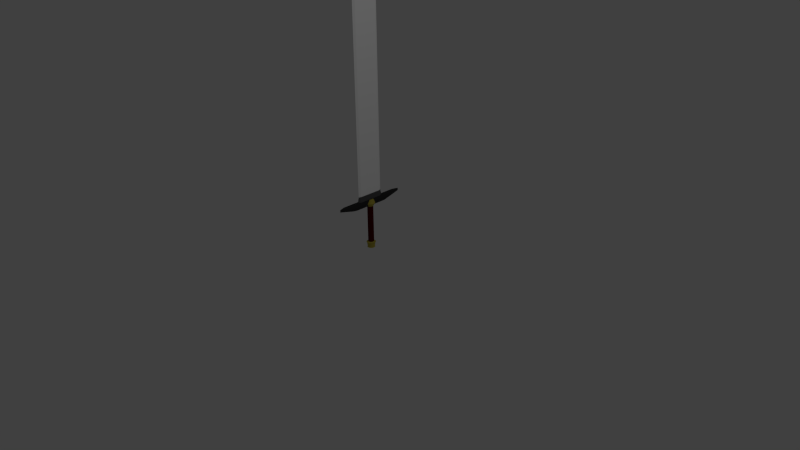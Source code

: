 # Source: basicsword.blend  (saved by Blender 2.69.0; exported with 4.5.12 LTS)
import bpy
from mathutils import Matrix  # noqa: F401  (used for matrix-valued properties, if any)

bpy.ops.wm.read_factory_settings(use_empty=True)
scene = bpy.context.scene
scene.name = 'Scene'

# ---- collections
col_collection_1 = bpy.data.collections.new('Collection 1'); scene.collection.children.link(col_collection_1)

# ---- materials (node trees are filled in below, after node groups)
mat_material = bpy.data.materials.new('Material')
mat_material.alpha_threshold = 0.0
mat_material.use_transparent_shadow = False
mat_material.diffuse_color = (1.0, 1.0, 1.0, 1.0)
mat_material.roughness = 0.5
mat_material.line_color = (0.0, 0.0, 0.0, 1.0)
mat_material_001 = bpy.data.materials.new('Material.001')
mat_material_001.alpha_threshold = 0.0
mat_material_001.use_transparent_shadow = False
mat_material_001.diffuse_color = (0.07324, 0.0, 0.001685, 1.0)
mat_material_001.roughness = 0.5
mat_material_001.specular_intensity = 0.0
mat_material_001.line_color = (0.0, 0.0, 0.0, 1.0)
mat_material_002 = bpy.data.materials.new('Material.002')
mat_material_002.alpha_threshold = 0.0
mat_material_002.use_transparent_shadow = False
mat_material_002.diffuse_color = (0.4672, 0.395, 0.05935, 1.0)
mat_material_002.roughness = 0.5
mat_material_002.line_color = (0.0, 0.0, 0.0, 1.0)
mat_material_003 = bpy.data.materials.new('Material.003')
mat_material_003.alpha_threshold = 0.0
mat_material_003.use_transparent_shadow = False
mat_material_003.diffuse_color = (0.03522, 0.03522, 0.03522, 1.0)
mat_material_003.roughness = 0.5
mat_material_003.line_color = (0.0, 0.0, 0.0, 1.0)
mat_material_004 = bpy.data.materials.new('Material.004')
mat_material_004.alpha_threshold = 0.0
mat_material_004.use_transparent_shadow = False
mat_material_004.diffuse_color = (0.09463, 0.09463, 0.09463, 1.0)
mat_material_004.roughness = 0.5
mat_material_004.line_color = (0.0, 0.0, 0.0, 1.0)

# ---- material node trees

# ---- world
world_world = bpy.data.worlds.new('World'); scene.world = world_world
world_world.color = (0.05088, 0.05088, 0.05088)
world_world.use_sun_shadow = False
world_world.sun_shadow_jitter_overblur = 0.0
world_world.cycles.sampling_method = 'MANUAL'
world_world.cycles.sample_map_resolution = 256

# ---- cameras
cam_camera = bpy.data.cameras.new('Camera')
cam_camera.clip_end = 100.0
cam_camera.lens = 35.0
cam_camera.sensor_width = 32.0
cam_camera.sensor_height = 18.0
cam_camera.ortho_scale = 7.314
cam_camera.dof.focus_distance = 0.0
cam_camera.dof.aperture_fstop = 128.0

# ---- lights
light_lamp = bpy.data.lights.new('Lamp', 'POINT')
light_lamp.transmission_factor = 0.0
light_lamp.cutoff_distance = 30.0
light_lamp.energy = 100.0
light_lamp.shadow_buffer_clip_start = 1.001
light_lamp.shadow_soft_size = 0.1
light_lamp.shadow_maximum_resolution = 0.006
light_lamp.use_absolute_resolution = True
light_lamp.cycles.use_multiple_importance_sampling = False

# ---- meshes
me_cube = bpy.data.meshes.new('Cube')
me_cube.from_pydata([(-0.9555, 0.9667, 0.2883), (-0.9555, 0.6309, 0.2883), (-0.9862, 0.6309, 0.2883), (-0.9862, 0.9667, 0.2883), (-0.9555, 0.9667, 5.201), (-0.9555, 0.6309, 5.201), (-0.9862, 0.6309, 5.201), (-0.9862, 0.9667, 5.201), (-0.9555, 0.7988, 0.2883), (-0.9862, 0.7988, 0.2883), (-0.9657, 0.7988, 5.671), (-0.976, 0.7988, 5.671), (-0.9709, 1.0, 0.2883), (-0.9709, 0.5976, 0.2883), (-0.9709, 1.0, 5.201), (-0.9709, 0.5976, 5.201), (-0.9709, 0.7988, 5.671), (-0.9494, 0.9788, 0.2901), (-0.9494, 0.6189, 0.2901), (-0.9924, 0.6189, 0.2901), (-0.9924, 0.9788, 0.2901), (-0.9494, 0.7988, 0.2901), (-0.9924, 0.7988, 0.2901), (-0.9709, 1.014, 0.2266), (-0.9709, 0.5832, 0.2266), (-0.9494, 0.9788, 0.2069), (-0.9494, 0.6189, 0.2069), (-0.9924, 0.6189, 0.2069), (-0.9924, 0.9788, 0.2069), (-0.9494, 0.7988, 0.2069), (-0.9924, 0.7988, 0.2069), (-0.9709, 1.014, 0.2069), (-0.9709, 0.5832, 0.2069), (-0.9417, 0.8445, -0.4656), (-0.9503, 0.8491, 0.1088), (-0.9503, 0.8491, -0.4656), (-0.9596, 0.8519, 0.1088), (-0.9596, 0.8519, -0.4656), (-0.9693, 0.8529, 0.1088), (-0.9693, 0.8529, -0.4656), (-0.9414, 1.248, 0.2069), (-0.9414, 0.3495, 0.2069), (-1.0, 0.3495, 0.2069), (-1.0, 1.248, 0.2069), (-0.9414, 0.7988, 0.2069), (-1.0, 0.7988, 0.2069), (-0.9709, 1.337, 0.2069), (-0.9709, 0.2605, 0.2069), (-0.9414, 1.248, 0.1707), (-0.9414, 0.3495, 0.1707), (-1.0, 0.3495, 0.1707), (-1.0, 1.248, 0.1707), (-0.9414, 0.7988, 0.1707), (-1.0, 0.7988, 0.1707), (-0.9709, 1.337, 0.1707), (-0.9709, 0.2605, 0.1707), (-0.9586, 0.9013, 0.1094), (-0.9586, 0.6963, 0.1094), (-0.9831, 0.6963, 0.1094), (-0.9831, 0.9013, 0.1094), (-0.9586, 0.7988, 0.1094), (-0.9831, 0.7988, 0.1094), (-0.9709, 0.9216, 0.1094), (-0.9709, 0.676, 0.1094), (-0.9709, 0.7988, 0.1094), (-0.9541, 1.055, 0.1094), (-0.9541, 0.5429, 0.1094), (-0.9877, 0.5429, 0.1094), (-0.9877, 1.055, 0.1094), (-0.9541, 0.7988, 0.1094), (-0.9877, 0.7988, 0.1094), (-0.9709, 1.105, 0.1094), (-0.9709, 0.4922, 0.1094), (-0.9417, 0.8445, 0.1088), (-0.9342, 0.8383, -0.4656), (-0.9342, 0.8383, 0.1088), (-0.928, 0.8308, -0.4656), (-0.928, 0.8308, 0.1088), (-0.9234, 0.8222, -0.4656), (-0.9234, 0.8222, 0.1088), (-0.9206, 0.8129, -0.4656), (-0.9206, 0.8129, 0.1088), (-0.9197, 0.8032, -0.4656), (-0.9197, 0.8032, 0.1088), (-0.9206, 0.7935, -0.4656), (-0.9206, 0.7935, 0.1088), (-0.9234, 0.7842, -0.4656), (-0.9234, 0.7842, 0.1088), (-0.928, 0.7756, -0.4656), (-0.928, 0.7756, 0.1088), (-0.9342, 0.7681, -0.4656), (-0.9342, 0.7681, 0.1088), (-0.9417, 0.762, -0.4656), (-0.9417, 0.762, 0.1088), (-0.9503, 0.7574, -0.4656), (-0.9503, 0.7574, 0.1088), (-0.9596, 0.7545, -0.4656), (-0.9596, 0.7545, 0.1088), (-0.9693, 0.7536, -0.4656), (-0.9693, 0.7536, 0.1088), (-0.979, 0.7545, -0.4656), (-0.979, 0.7545, 0.1088), (-0.9883, 0.7574, -0.4656), (-0.9883, 0.7574, 0.1088), (-0.9969, 0.762, -0.4656), (-0.9969, 0.762, 0.1088), (-1.004, 0.7681, -0.4656), (-1.004, 0.7681, 0.1088), (-1.011, 0.7756, -0.4656), (-1.011, 0.7756, 0.1088), (-1.015, 0.7842, -0.4656), (-1.015, 0.7842, 0.1088), (-1.018, 0.7935, -0.4656), (-1.018, 0.7935, 0.1088), (-1.019, 0.8032, -0.4656), (-1.019, 0.8032, 0.1088), (-1.018, 0.8129, -0.4656), (-1.018, 0.8129, 0.1088), (-1.015, 0.8222, -0.4656), (-1.015, 0.8222, 0.1088), (-1.011, 0.8308, -0.4656), (-1.011, 0.8308, 0.1088), (-1.004, 0.8383, -0.4656), (-1.004, 0.8383, 0.1088), (-0.9969, 0.8445, -0.4656), (-0.9969, 0.8445, 0.1088), (-0.9883, 0.8491, -0.4656), (-0.9883, 0.8491, 0.1088), (-0.979, 0.8519, -0.4656), (-0.979, 0.8519, 0.1088), (-0.9422, 0.8687, 0.1487), (-0.9555, 0.8727, 0.1487), (-0.9693, 0.874, 0.1487), (-0.9299, 0.8621, 0.1487), (-0.9192, 0.8533, 0.1487), (-0.9104, 0.8426, 0.1487), (-0.9039, 0.8303, 0.1487), (-0.8998, 0.817, 0.1487), (-0.8985, 0.8032, 0.1487), (-0.8998, 0.7894, 0.1487), (-0.9039, 0.7761, 0.1487), (-0.9104, 0.7639, 0.1487), (-0.9192, 0.7531, 0.1487), (-0.9299, 0.7443, 0.1487), (-0.9422, 0.7378, 0.1487), (-0.9555, 0.7338, 0.1487), (-0.9693, 0.7324, 0.1487), (-0.9831, 0.7338, 0.1487), (-0.9964, 0.7378, 0.1487), (-1.009, 0.7443, 0.1487), (-1.019, 0.7531, 0.1487), (-1.028, 0.7639, 0.1487), (-1.035, 0.7761, 0.1487), (-1.039, 0.7894, 0.1487), (-1.04, 0.8032, 0.1487), (-1.039, 0.817, 0.1487), (-1.035, 0.8303, 0.1487), (-1.028, 0.8426, 0.1487), (-1.019, 0.8533, 0.1487), (-1.009, 0.8621, 0.1487), (-0.9964, 0.8687, 0.1487), (-0.9831, 0.8727, 0.1487), (-0.9526, 0.8434, 0.2068), (-0.9608, 0.8459, 0.2068), (-0.9693, 0.8467, 0.2068), (-0.9451, 0.8394, 0.2068), (-0.9385, 0.834, 0.2068), (-0.9331, 0.8274, 0.2068), (-0.9291, 0.8199, 0.2068), (-0.9266, 0.8117, 0.2068), (-0.9258, 0.8032, 0.2068), (-0.9266, 0.7947, 0.2068), (-0.9291, 0.7866, 0.2068), (-0.9331, 0.779, 0.2068), (-0.9385, 0.7724, 0.2068), (-0.9451, 0.767, 0.2068), (-0.9526, 0.763, 0.2068), (-0.9608, 0.7605, 0.2068), (-0.9693, 0.7597, 0.2068), (-0.9778, 0.7605, 0.2068), (-0.986, 0.763, 0.2068), (-0.9935, 0.767, 0.2068), (-1.0, 0.7724, 0.2068), (-1.005, 0.779, 0.2068), (-1.01, 0.7866, 0.2068), (-1.012, 0.7947, 0.2068), (-1.013, 0.8032, 0.2068), (-1.012, 0.8117, 0.2068), (-1.01, 0.8199, 0.2068), (-1.005, 0.8274, 0.2068), (-1.0, 0.834, 0.2068), (-0.9935, 0.8394, 0.2068), (-0.986, 0.8434, 0.2068), (-0.9778, 0.8459, 0.2068), (-0.9346, 0.8551, -0.4656), (-0.9454, 0.8609, -0.4656), (-0.9571, 0.8644, -0.4656), (-0.9693, 0.8656, -0.4656), (-0.9252, 0.8473, -0.4656), (-0.9174, 0.8379, -0.4656), (-0.9116, 0.8271, -0.4656), (-0.9081, 0.8154, -0.4656), (-0.9069, 0.8032, -0.4656), (-0.9081, 0.791, -0.4656), (-0.9116, 0.7793, -0.4656), (-0.9174, 0.7686, -0.4656), (-0.9252, 0.7591, -0.4656), (-0.9346, 0.7513, -0.4656), (-0.9454, 0.7456, -0.4656), (-0.9571, 0.742, -0.4656), (-0.9693, 0.7408, -0.4656), (-0.9815, 0.742, -0.4656), (-0.9932, 0.7456, -0.4656), (-1.004, 0.7513, -0.4656), (-1.013, 0.7591, -0.4656), (-1.021, 0.7686, -0.4656), (-1.027, 0.7793, -0.4656), (-1.03, 0.791, -0.4656), (-1.032, 0.8032, -0.4656), (-1.03, 0.8154, -0.4656), (-1.027, 0.8271, -0.4656), (-1.021, 0.8379, -0.4656), (-1.013, 0.8473, -0.4656), (-1.004, 0.8551, -0.4656), (-0.9932, 0.8609, -0.4656), (-0.9815, 0.8644, -0.4656), (-0.9318, 0.8594, -0.4693), (-0.9434, 0.8656, -0.4693), (-0.9561, 0.8695, -0.4693), (-0.9693, 0.8708, -0.4693), (-0.9215, 0.851, -0.4693), (-0.9131, 0.8407, -0.4693), (-0.9069, 0.8291, -0.4693), (-0.903, 0.8164, -0.4693), (-0.9017, 0.8032, -0.4693), (-0.903, 0.79, -0.4693), (-0.9069, 0.7774, -0.4693), (-0.9131, 0.7657, -0.4693), (-0.9215, 0.7555, -0.4693), (-0.9318, 0.7471, -0.4693), (-0.9434, 0.7408, -0.4693), (-0.9561, 0.737, -0.4693), (-0.9693, 0.7357, -0.4693), (-0.9825, 0.737, -0.4693), (-0.9951, 0.7408, -0.4693), (-1.007, 0.7471, -0.4693), (-1.017, 0.7555, -0.4693), (-1.025, 0.7657, -0.4693), (-1.032, 0.7774, -0.4693), (-1.036, 0.79, -0.4693), (-1.037, 0.8032, -0.4693), (-1.036, 0.8164, -0.4693), (-1.032, 0.8291, -0.4693), (-1.025, 0.8407, -0.4693), (-1.017, 0.851, -0.4693), (-1.007, 0.8594, -0.4693), (-0.9951, 0.8656, -0.4693), (-0.9825, 0.8695, -0.4693), (-0.9355, 0.8538, -0.474), (-0.946, 0.8594, -0.474), (-0.9574, 0.8629, -0.474), (-0.9693, 0.8641, -0.474), (-0.9263, 0.8462, -0.474), (-0.9187, 0.837, -0.474), (-0.9131, 0.8265, -0.474), (-0.9096, 0.8151, -0.474), (-0.9085, 0.8032, -0.474), (-0.9096, 0.7914, -0.474), (-0.9131, 0.7799, -0.474), (-0.9187, 0.7694, -0.474), (-0.9263, 0.7602, -0.474), (-0.9355, 0.7526, -0.474), (-0.946, 0.747, -0.474), (-0.9574, 0.7436, -0.474), (-0.9693, 0.7424, -0.474), (-0.9812, 0.7436, -0.474), (-0.9926, 0.747, -0.474), (-1.003, 0.7526, -0.474), (-1.012, 0.7602, -0.474), (-1.02, 0.7694, -0.474), (-1.026, 0.7799, -0.474), (-1.029, 0.7914, -0.474), (-1.03, 0.8032, -0.474), (-1.029, 0.8151, -0.474), (-1.026, 0.8265, -0.474), (-1.02, 0.837, -0.474), (-1.012, 0.8462, -0.474), (-1.003, 0.8538, -0.474), (-0.9926, 0.8594, -0.474), (-0.9812, 0.8629, -0.474), (-0.941, 0.8456, -0.5416), (-0.9498, 0.8503, -0.5416), (-0.9593, 0.8532, -0.5416), (-0.9693, 0.8542, -0.5416), (-0.9332, 0.8393, -0.5416), (-0.9269, 0.8316, -0.5416), (-0.9222, 0.8227, -0.5416), (-0.9193, 0.8132, -0.5416), (-0.9183, 0.8032, -0.5416), (-0.9193, 0.7933, -0.5416), (-0.9222, 0.7837, -0.5416), (-0.9269, 0.7749, -0.5416), (-0.9332, 0.7672, -0.5416), (-0.941, 0.7608, -0.5416), (-0.9498, 0.7561, -0.5416), (-0.9593, 0.7532, -0.5416), (-0.9693, 0.7522, -0.5416), (-0.9792, 0.7532, -0.5416), (-0.9888, 0.7561, -0.5416), (-0.9976, 0.7608, -0.5416), (-1.005, 0.7672, -0.5416), (-1.012, 0.7749, -0.5416), (-1.016, 0.7837, -0.5416), (-1.019, 0.7933, -0.5416), (-1.02, 0.8032, -0.5416), (-1.019, 0.8132, -0.5416), (-1.016, 0.8227, -0.5416), (-1.012, 0.8316, -0.5416), (-1.005, 0.8393, -0.5416), (-0.9976, 0.8456, -0.5416), (-0.9888, 0.8503, -0.5416), (-0.9792, 0.8532, -0.5416), (-0.9378, 0.8504, -0.5477), (-0.9476, 0.8556, -0.5477), (-0.9582, 0.8589, -0.5477), (-0.9693, 0.8599, -0.5477), (-0.9292, 0.8433, -0.5477), (-0.9221, 0.8347, -0.5477), (-0.9169, 0.8249, -0.5477), (-0.9137, 0.8143, -0.5477), (-0.9126, 0.8032, -0.5477), (-0.9137, 0.7922, -0.5477), (-0.9169, 0.7815, -0.5477), (-0.9221, 0.7717, -0.5477), (-0.9292, 0.7631, -0.5477), (-0.9378, 0.7561, -0.5477), (-0.9476, 0.7508, -0.5477), (-0.9582, 0.7476, -0.5477), (-0.9693, 0.7465, -0.5477), (-0.9804, 0.7476, -0.5477), (-0.991, 0.7508, -0.5477), (-1.001, 0.7561, -0.5477), (-1.009, 0.7631, -0.5477), (-1.016, 0.7717, -0.5477), (-1.022, 0.7815, -0.5477), (-1.025, 0.7922, -0.5477), (-1.026, 0.8032, -0.5477), (-1.025, 0.8143, -0.5477), (-1.022, 0.8249, -0.5477), (-1.016, 0.8347, -0.5477), (-1.009, 0.8433, -0.5477), (-1.001, 0.8504, -0.5477), (-0.991, 0.8556, -0.5477), (-0.9804, 0.8589, -0.5477), (-0.9422, 0.8438, -0.5521), (-0.9506, 0.8483, -0.5521), (-0.9598, 0.8511, -0.5521), (-0.9693, 0.852, -0.5521), (-0.9348, 0.8377, -0.5521), (-0.9287, 0.8303, -0.5521), (-0.9242, 0.8219, -0.5521), (-0.9214, 0.8127, -0.5521), (-0.9205, 0.8032, -0.5521), (-0.9214, 0.7937, -0.5521), (-0.9242, 0.7845, -0.5521), (-0.9287, 0.7761, -0.5521), (-0.9348, 0.7687, -0.5521), (-0.9422, 0.7626, -0.5521), (-0.9506, 0.7581, -0.5521), (-0.9598, 0.7554, -0.5521), (-0.9693, 0.7544, -0.5521), (-0.9788, 0.7554, -0.5521), (-0.988, 0.7581, -0.5521), (-0.9964, 0.7626, -0.5521), (-1.004, 0.7687, -0.5521), (-1.01, 0.7761, -0.5521), (-1.014, 0.7845, -0.5521), (-1.017, 0.7937, -0.5521), (-1.018, 0.8032, -0.5521), (-1.017, 0.8127, -0.5521), (-1.014, 0.8219, -0.5521), (-1.01, 0.8303, -0.5521), (-1.004, 0.8377, -0.5521), (-0.9964, 0.8438, -0.5521), (-0.988, 0.8483, -0.5521), (-0.9788, 0.8511, -0.5521), (-0.954, 0.8262, -0.5469), (-0.9587, 0.8287, -0.5469), (-0.9639, 0.8303, -0.5469), (-0.9693, 0.8308, -0.5469), (-0.9498, 0.8227, -0.5469), (-0.9463, 0.8186, -0.5469), (-0.9438, 0.8138, -0.5469), (-0.9422, 0.8086, -0.5469), (-0.9417, 0.8032, -0.5469), (-0.9422, 0.7978, -0.5469), (-0.9438, 0.7927, -0.5469), (-0.9463, 0.7879, -0.5469), (-0.9498, 0.7837, -0.5469), (-0.954, 0.7803, -0.5469), (-0.9587, 0.7777, -0.5469), (-0.9639, 0.7761, -0.5469), (-0.9693, 0.7756, -0.5469), (-0.9747, 0.7761, -0.5469), (-0.9799, 0.7777, -0.5469), (-0.9846, 0.7803, -0.5469), (-0.9888, 0.7837, -0.5469), (-0.9923, 0.7879, -0.5469), (-0.9948, 0.7927, -0.5469), (-0.9964, 0.7978, -0.5469), (-0.9969, 0.8032, -0.5469), (-0.9964, 0.8086, -0.5469), (-0.9948, 0.8138, -0.5469), (-0.9923, 0.8186, -0.5469), (-0.9888, 0.8227, -0.5469), (-0.9846, 0.8262, -0.5469), (-0.9799, 0.8287, -0.5469), (-0.9747, 0.8303, -0.5469), (-0.9598, 0.8175, -0.5618), (-0.9627, 0.819, -0.5618), (-0.966, 0.82, -0.5618), (-0.9693, 0.8203, -0.5618), (-0.9572, 0.8153, -0.5618), (-0.9551, 0.8127, -0.5618), (-0.9535, 0.8098, -0.5618), (-0.9525, 0.8066, -0.5618), (-0.9522, 0.8032, -0.5618), (-0.9525, 0.7999, -0.5618), (-0.9535, 0.7967, -0.5618), (-0.9551, 0.7937, -0.5618), (-0.9572, 0.7911, -0.5618), (-0.9598, 0.789, -0.5618), (-0.9627, 0.7874, -0.5618), (-0.966, 0.7864, -0.5618), (-0.9693, 0.7861, -0.5618), (-0.9726, 0.7864, -0.5618), (-0.9758, 0.7874, -0.5618), (-0.9788, 0.789, -0.5618), (-0.9814, 0.7911, -0.5618), (-0.9835, 0.7937, -0.5618), (-0.9851, 0.7967, -0.5618), (-0.9861, 0.7999, -0.5618), (-0.9864, 0.8032, -0.5618), (-0.9861, 0.8066, -0.5618), (-0.9851, 0.8098, -0.5618), (-0.9835, 0.8127, -0.5618), (-0.9814, 0.8153, -0.5618), (-0.9788, 0.8175, -0.5618), (-0.9758, 0.819, -0.5618), (-0.9726, 0.82, -0.5618), (-0.9456, 0.8387, -0.4567), (-0.9529, 0.8427, 0.09998), (-0.9529, 0.8427, -0.4567), (-0.961, 0.8451, 0.09998), (-0.961, 0.8451, -0.4567), (-0.9693, 0.8459, 0.09998), (-0.9693, 0.8459, -0.4567), (-0.9456, 0.8387, 0.09998), (-0.9391, 0.8334, -0.4567), (-0.9391, 0.8334, 0.09998), (-0.9338, 0.827, -0.4567), (-0.9338, 0.827, 0.09998), (-0.9298, 0.8196, -0.4567), (-0.9298, 0.8196, 0.09998), (-0.9274, 0.8116, -0.4567), (-0.9274, 0.8116, 0.09998), (-0.9266, 0.8032, -0.4567), (-0.9266, 0.8032, 0.09998), (-0.9274, 0.7949, -0.4567), (-0.9274, 0.7949, 0.09998), (-0.9298, 0.7869, -0.4567), (-0.9298, 0.7869, 0.09998), (-0.9338, 0.7795, -0.4567), (-0.9338, 0.7795, 0.09998), (-0.9391, 0.773, -0.4567), (-0.9391, 0.773, 0.09998), (-0.9456, 0.7677, -0.4567), (-0.9456, 0.7677, 0.09998), (-0.9529, 0.7637, -0.4567), (-0.9529, 0.7637, 0.09998), (-0.961, 0.7613, -0.4567), (-0.961, 0.7613, 0.09998), (-0.9693, 0.7605, -0.4567), (-0.9693, 0.7605, 0.09998), (-0.9776, 0.7613, -0.4567), (-0.9776, 0.7613, 0.09998), (-0.9856, 0.7637, -0.4567), (-0.9856, 0.7637, 0.09998), (-0.993, 0.7677, -0.4567), (-0.993, 0.7677, 0.09998), (-0.9995, 0.773, -0.4567), (-0.9995, 0.773, 0.09998), (-1.005, 0.7795, -0.4567), (-1.005, 0.7795, 0.09998), (-1.009, 0.7869, -0.4567), (-1.009, 0.7869, 0.09998), (-1.011, 0.7949, -0.4567), (-1.011, 0.7949, 0.09998), (-1.012, 0.8032, -0.4567), (-1.012, 0.8032, 0.09998), (-1.011, 0.8116, -0.4567), (-1.011, 0.8116, 0.09998), (-1.009, 0.8196, -0.4567), (-1.009, 0.8196, 0.09998), (-1.005, 0.827, -0.4567), (-1.005, 0.827, 0.09998), (-0.9995, 0.8334, -0.4567), (-0.9995, 0.8334, 0.09998), (-0.993, 0.8387, -0.4567), (-0.993, 0.8387, 0.09998), (-0.9856, 0.8427, -0.4567), (-0.9856, 0.8427, 0.09998), (-0.9776, 0.8451, -0.4567), (-0.9776, 0.8451, 0.09998)], [], [(16, 11, 6, 15), (8, 10, 5, 1), (13, 15, 6, 2), (9, 11, 7, 3), (14, 12, 3, 7), (14, 7, 11, 16), (0, 4, 10, 8), (2, 6, 11, 9), (10, 16, 15, 5), (1, 5, 15, 13), (4, 0, 12, 14), (4, 14, 16, 10), (8, 1, 18, 21), (3, 12, 23, 20), (13, 2, 19, 24), (9, 3, 20, 22), (0, 8, 21, 17), (2, 9, 22, 19), (12, 0, 17, 23), (1, 13, 24, 18), (17, 21, 29, 25), (19, 22, 30, 27), (23, 17, 25, 31), (18, 24, 32, 26), (29, 26, 41, 44), (32, 27, 42, 47), (25, 29, 44, 40), (22, 20, 28, 30), (24, 19, 27, 32), (20, 23, 31, 28), (21, 18, 26, 29), (38, 36, 453, 455), (52, 49, 66, 69), (51, 54, 71, 68), (55, 50, 67, 72), (26, 32, 47, 41), (53, 51, 68, 70), (40, 44, 52, 48), (42, 45, 53, 50), (46, 40, 48, 54), (41, 47, 55, 49), (45, 43, 51, 53), (47, 42, 50, 55), (43, 46, 54, 51), (44, 41, 49, 52), (48, 52, 69, 65), (31, 25, 40, 46), (50, 53, 70, 67), (27, 30, 45, 42), (54, 48, 65, 71), (30, 28, 43, 45), (28, 31, 46, 43), (49, 55, 72, 66), (63, 57, 66, 72), (64, 63, 58, 61), (62, 64, 61, 59), (60, 57, 63, 64), (56, 60, 64, 62), (62, 59, 68, 71), (59, 61, 70, 68), (61, 58, 67, 70), (60, 56, 65, 69), (58, 63, 72, 67), (57, 60, 69, 66), (56, 62, 71, 65), (123, 125, 509, 507), (90, 88, 472, 474), (113, 115, 499, 497), (103, 105, 489, 487), (80, 78, 462, 464), (93, 95, 479, 477), (36, 34, 451, 453), (83, 85, 469, 467), (73, 75, 459, 457), (124, 122, 506, 508), (114, 112, 496, 498), (104, 102, 486, 488), (127, 129, 513, 511), (117, 119, 503, 501), (94, 92, 476, 478), (107, 109, 493, 491), (84, 82, 466, 468), (74, 33, 450, 458), (97, 99, 483, 481), (87, 89, 473, 471), (77, 79, 463, 461), (128, 126, 510, 512), (118, 116, 500, 502), (108, 106, 490, 492), (98, 96, 480, 482), (35, 37, 454, 452), (121, 123, 507, 505), (111, 113, 497, 495), (88, 86, 470, 472), (38, 129, 161, 132), (101, 103, 487, 485), (78, 76, 460, 462), (128, 39, 197, 225), (152, 151, 183, 184), (109, 107, 150, 151), (34, 36, 131, 130), (87, 85, 139, 140), (115, 113, 153, 154), (93, 91, 142, 143), (121, 119, 156, 157), (77, 75, 134, 135), (99, 97, 145, 146), (127, 125, 159, 160), (105, 103, 148, 149), (83, 81, 137, 138), (111, 109, 151, 152), (89, 87, 140, 141), (117, 115, 154, 155), (73, 34, 130, 133), (95, 93, 143, 144), (123, 121, 157, 158), (101, 99, 146, 147), (79, 77, 135, 136), (129, 127, 160, 161), (107, 105, 149, 150), (36, 38, 132, 131), (85, 83, 138, 139), (113, 111, 152, 153), (91, 89, 141, 142), (119, 117, 155, 156), (75, 73, 133, 134), (97, 95, 144, 145), (125, 123, 158, 159), (103, 101, 147, 148), (81, 79, 136, 137), (163, 164, 193, 192, 191, 190, 189, 188, 187, 186, 185, 184, 183, 182, 181, 180, 179, 178, 177, 176, 175, 174, 173, 172, 171, 170, 169, 168, 167, 166, 165, 162), (141, 140, 172, 173), (161, 160, 192, 193), (150, 149, 181, 182), (139, 138, 170, 171), (159, 158, 190, 191), (148, 147, 179, 180), (137, 136, 168, 169), (157, 156, 188, 189), (135, 134, 166, 167), (146, 145, 177, 178), (155, 154, 186, 187), (133, 130, 162, 165), (144, 143, 175, 176), (153, 152, 184, 185), (130, 131, 163, 162), (142, 141, 173, 174), (132, 161, 193, 164), (151, 150, 182, 183), (140, 139, 171, 172), (160, 159, 191, 192), (149, 148, 180, 181), (138, 137, 169, 170), (158, 157, 189, 190), (147, 146, 178, 179), (136, 135, 167, 168), (156, 155, 187, 188), (134, 133, 165, 166), (145, 144, 176, 177), (154, 153, 185, 186), (131, 132, 164, 163), (143, 142, 174, 175), (218, 219, 251, 250), (106, 108, 215, 214), (84, 86, 204, 203), (112, 114, 218, 217), (90, 92, 207, 206), (118, 120, 221, 220), (74, 76, 199, 198), (96, 98, 210, 209), (124, 126, 224, 223), (102, 104, 213, 212), (80, 82, 202, 201), (108, 110, 216, 215), (86, 88, 205, 204), (114, 116, 219, 218), (35, 33, 194, 195), (92, 94, 208, 207), (120, 122, 222, 221), (98, 100, 211, 210), (39, 37, 196, 197), (76, 78, 200, 199), (126, 128, 225, 224), (104, 106, 214, 213), (82, 84, 203, 202), (110, 112, 217, 216), (37, 35, 195, 196), (88, 90, 206, 205), (116, 118, 220, 219), (33, 74, 198, 194), (94, 96, 209, 208), (122, 124, 223, 222), (100, 102, 212, 211), (78, 80, 201, 200), (252, 253, 285, 284), (195, 194, 226, 227), (207, 208, 240, 239), (216, 217, 249, 248), (196, 195, 227, 228), (205, 206, 238, 237), (225, 197, 229, 257), (214, 215, 247, 246), (203, 204, 236, 235), (223, 224, 256, 255), (212, 213, 245, 244), (201, 202, 234, 233), (221, 222, 254, 253), (210, 211, 243, 242), (199, 200, 232, 231), (219, 220, 252, 251), (194, 198, 230, 226), (208, 209, 241, 240), (217, 218, 250, 249), (197, 196, 228, 229), (206, 207, 239, 238), (215, 216, 248, 247), (204, 205, 237, 236), (224, 225, 257, 256), (213, 214, 246, 245), (202, 203, 235, 234), (222, 223, 255, 254), (211, 212, 244, 243), (200, 201, 233, 232), (220, 221, 253, 252), (198, 199, 231, 230), (209, 210, 242, 241), (286, 287, 319, 318), (230, 231, 263, 262), (241, 242, 274, 273), (250, 251, 283, 282), (227, 226, 258, 259), (239, 240, 272, 271), (248, 249, 281, 280), (228, 227, 259, 260), (237, 238, 270, 269), (257, 229, 261, 289), (246, 247, 279, 278), (235, 236, 268, 267), (255, 256, 288, 287), (244, 245, 277, 276), (233, 234, 266, 265), (253, 254, 286, 285), (242, 243, 275, 274), (231, 232, 264, 263), (251, 252, 284, 283), (226, 230, 262, 258), (240, 241, 273, 272), (249, 250, 282, 281), (229, 228, 260, 261), (238, 239, 271, 270), (247, 248, 280, 279), (236, 237, 269, 268), (256, 257, 289, 288), (245, 246, 278, 277), (234, 235, 267, 266), (254, 255, 287, 286), (243, 244, 276, 275), (232, 233, 265, 264), (320, 321, 353, 352), (275, 276, 308, 307), (264, 265, 297, 296), (284, 285, 317, 316), (262, 263, 295, 294), (273, 274, 306, 305), (282, 283, 315, 314), (259, 258, 290, 291), (271, 272, 304, 303), (280, 281, 313, 312), (260, 259, 291, 292), (269, 270, 302, 301), (289, 261, 293, 321), (278, 279, 311, 310), (267, 268, 300, 299), (287, 288, 320, 319), (276, 277, 309, 308), (265, 266, 298, 297), (285, 286, 318, 317), (274, 275, 307, 306), (263, 264, 296, 295), (283, 284, 316, 315), (258, 262, 294, 290), (272, 273, 305, 304), (281, 282, 314, 313), (261, 260, 292, 293), (270, 271, 303, 302), (279, 280, 312, 311), (268, 269, 301, 300), (288, 289, 321, 320), (277, 278, 310, 309), (266, 267, 299, 298), (343, 344, 376, 375), (309, 310, 342, 341), (298, 299, 331, 330), (318, 319, 351, 350), (307, 308, 340, 339), (296, 297, 329, 328), (316, 317, 349, 348), (294, 295, 327, 326), (305, 306, 338, 337), (314, 315, 347, 346), (291, 290, 322, 323), (303, 304, 336, 335), (312, 313, 345, 344), (292, 291, 323, 324), (301, 302, 334, 333), (321, 293, 325, 353), (310, 311, 343, 342), (299, 300, 332, 331), (319, 320, 352, 351), (308, 309, 341, 340), (297, 298, 330, 329), (317, 318, 350, 349), (306, 307, 339, 338), (295, 296, 328, 327), (315, 316, 348, 347), (290, 294, 326, 322), (304, 305, 337, 336), (313, 314, 346, 345), (293, 292, 324, 325), (302, 303, 335, 334), (311, 312, 344, 343), (300, 301, 333, 332), (377, 378, 410, 409), (332, 333, 365, 364), (352, 353, 385, 384), (341, 342, 374, 373), (330, 331, 363, 362), (350, 351, 383, 382), (339, 340, 372, 371), (328, 329, 361, 360), (348, 349, 381, 380), (326, 327, 359, 358), (337, 338, 370, 369), (346, 347, 379, 378), (323, 322, 354, 355), (335, 336, 368, 367), (344, 345, 377, 376), (324, 323, 355, 356), (333, 334, 366, 365), (353, 325, 357, 385), (342, 343, 375, 374), (331, 332, 364, 363), (351, 352, 384, 383), (340, 341, 373, 372), (329, 330, 362, 361), (349, 350, 382, 381), (338, 339, 371, 370), (327, 328, 360, 359), (347, 348, 380, 379), (322, 326, 358, 354), (336, 337, 369, 368), (345, 346, 378, 377), (325, 324, 356, 357), (334, 335, 367, 366), (411, 412, 444, 443), (357, 356, 388, 389), (366, 367, 399, 398), (375, 376, 408, 407), (364, 365, 397, 396), (384, 385, 417, 416), (373, 374, 406, 405), (362, 363, 395, 394), (382, 383, 415, 414), (371, 372, 404, 403), (360, 361, 393, 392), (380, 381, 413, 412), (358, 359, 391, 390), (369, 370, 402, 401), (378, 379, 411, 410), (355, 354, 386, 387), (367, 368, 400, 399), (376, 377, 409, 408), (356, 355, 387, 388), (365, 366, 398, 397), (385, 357, 389, 417), (374, 375, 407, 406), (363, 364, 396, 395), (383, 384, 416, 415), (372, 373, 405, 404), (361, 362, 394, 393), (381, 382, 414, 413), (370, 371, 403, 402), (359, 360, 392, 391), (379, 380, 412, 411), (354, 358, 390, 386), (368, 369, 401, 400), (420, 419, 418, 422, 423, 424, 425, 426, 427, 428, 429, 430, 431, 432, 433, 434, 435, 436, 437, 438, 439, 440, 441, 442, 443, 444, 445, 446, 447, 448, 449, 421), (386, 390, 422, 418), (400, 401, 433, 432), (409, 410, 442, 441), (389, 388, 420, 421), (398, 399, 431, 430), (407, 408, 440, 439), (396, 397, 429, 428), (416, 417, 449, 448), (405, 406, 438, 437), (394, 395, 427, 426), (414, 415, 447, 446), (403, 404, 436, 435), (392, 393, 425, 424), (412, 413, 445, 444), (390, 391, 423, 422), (401, 402, 434, 433), (410, 411, 443, 442), (387, 386, 418, 419), (399, 400, 432, 431), (408, 409, 441, 440), (388, 387, 419, 420), (397, 398, 430, 429), (417, 389, 421, 449), (406, 407, 439, 438), (395, 396, 428, 427), (415, 416, 448, 447), (404, 405, 437, 436), (393, 394, 426, 425), (413, 414, 446, 445), (402, 403, 435, 434), (391, 392, 424, 423), (456, 455, 453, 454), (454, 453, 451, 452), (452, 451, 457, 450), (450, 457, 459, 458), (458, 459, 461, 460), (460, 461, 463, 462), (462, 463, 465, 464), (464, 465, 467, 466), (466, 467, 469, 468), (468, 469, 471, 470), (470, 471, 473, 472), (472, 473, 475, 474), (474, 475, 477, 476), (476, 477, 479, 478), (478, 479, 481, 480), (480, 481, 483, 482), (482, 483, 485, 484), (484, 485, 487, 486), (486, 487, 489, 488), (488, 489, 491, 490), (490, 491, 493, 492), (492, 493, 495, 494), (494, 495, 497, 496), (496, 497, 499, 498), (498, 499, 501, 500), (500, 501, 503, 502), (502, 503, 505, 504), (504, 505, 507, 506), (506, 507, 509, 508), (508, 509, 511, 510), (512, 513, 455, 456), (510, 511, 513, 512), (100, 98, 482, 484), (110, 108, 492, 494), (120, 118, 502, 504), (39, 128, 512, 456), (79, 81, 465, 463), (89, 91, 475, 473), (76, 74, 458, 460), (99, 101, 485, 483), (37, 39, 456, 454), (86, 84, 468, 470), (109, 111, 495, 493), (119, 121, 505, 503), (96, 94, 478, 480), (129, 38, 455, 513), (106, 104, 488, 490), (116, 114, 498, 500), (126, 124, 508, 510), (75, 77, 461, 459), (85, 87, 471, 469), (33, 35, 452, 450), (95, 97, 481, 479), (82, 80, 464, 466), (105, 107, 491, 489), (92, 90, 474, 476), (115, 117, 501, 499), (125, 127, 511, 509), (102, 100, 484, 486), (112, 110, 494, 496), (122, 120, 504, 506), (34, 73, 457, 451), (81, 83, 467, 465), (91, 93, 477, 475)])
me_cube.polygons.foreach_set('material_index', [0, 0, 0, 0, 0, 0, 0, 0, 0, 0, 0, 0, 4, 4, 4, 4, 4, 4, 4, 4, 4, 4, 4, 4, 3, 3, 3, 4, 4, 4, 4, 2, 3, 3, 3, 3, 3, 3, 3, 3, 3, 3, 3, 3, 3, 3, 3, 3, 3, 3, 3, 3, 3, 3, 3, 3, 3, 3, 3, 3, 3, 3, 3, 3, 3, 2, 2, 2, 2, 2, 2, 2, 2, 2, 2, 2, 2, 2, 2, 2, 2, 2, 2, 2, 2, 2, 2, 2, 2, 2, 2, 2, 2, 2, 2, 2, 2, 2, 2, 2, 2, 2, 2, 2, 2, 2, 2, 2, 2, 2, 2, 2, 2, 2, 2, 2, 2, 2, 2, 2, 2, 2, 2, 2, 2, 3, 2, 2, 2, 2, 2, 2, 2, 2, 2, 2, 2, 2, 2, 2, 2, 2, 2, 2, 2, 2, 2, 2, 2, 2, 2, 2, 2, 2, 2, 2, 2, 2, 2, 2, 2, 2, 2, 2, 2, 2, 2, 2, 2, 2, 2, 2, 2, 2, 2, 2, 2, 2, 2, 2, 2, 2, 2, 2, 2, 2, 2, 2, 2, 2, 2, 2, 2, 2, 2, 2, 2, 2, 2, 2, 2, 2, 2, 2, 2, 2, 2, 2, 2, 2, 2, 2, 2, 2, 2, 2, 2, 2, 2, 2, 2, 2, 2, 2, 2, 2, 2, 2, 2, 2, 2, 2, 2, 2, 2, 2, 2, 2, 2, 2, 2, 2, 2, 2, 2, 2, 2, 2, 2, 2, 2, 2, 2, 2, 2, 2, 2, 2, 2, 2, 2, 2, 2, 2, 2, 2, 2, 2, 2, 2, 2, 2, 2, 2, 2, 2, 2, 2, 2, 2, 2, 2, 2, 2, 2, 2, 2, 2, 2, 2, 2, 2, 2, 2, 2, 2, 2, 2, 2, 2, 2, 2, 2, 2, 2, 2, 2, 2, 2, 2, 2, 2, 2, 2, 2, 2, 2, 2, 2, 2, 2, 2, 2, 2, 2, 2, 2, 2, 2, 2, 2, 2, 2, 2, 2, 2, 2, 2, 2, 2, 2, 2, 2, 2, 2, 2, 2, 2, 2, 2, 2, 2, 2, 2, 2, 2, 2, 2, 2, 2, 2, 2, 2, 2, 2, 2, 2, 2, 2, 2, 2, 2, 2, 2, 2, 2, 2, 2, 2, 2, 2, 2, 2, 2, 2, 2, 2, 2, 2, 2, 2, 2, 2, 2, 2, 2, 2, 2, 2, 2, 2, 2, 2, 2, 2, 2, 2, 2, 2, 2, 2, 2, 2, 2, 2, 2, 2, 2, 1, 1, 1, 1, 1, 1, 1, 1, 1, 1, 1, 1, 1, 1, 1, 1, 1, 1, 1, 1, 1, 1, 1, 1, 1, 1, 1, 1, 1, 1, 1, 1, 2, 2, 2, 2, 2, 2, 2, 2, 2, 2, 2, 2, 2, 2, 2, 2, 2, 2, 2, 2, 2, 2, 2, 2, 2, 2, 2, 2, 2, 2, 2, 2])
me_cube.materials.append(mat_material)
me_cube.materials.append(mat_material_001)
me_cube.materials.append(mat_material_002)
me_cube.materials.append(mat_material_003)
me_cube.materials.append(mat_material_004)
me_cube.use_remesh_preserve_volume = False
me_cube.use_remesh_preserve_attributes = False
me_cube.use_mirror_vertex_groups = False
me_cube.update()

# ---- objects
ob_blade = bpy.data.objects.new('blade', me_cube)
ob_lamp = bpy.data.objects.new('Lamp', light_lamp)
ob_camera = bpy.data.objects.new('Camera', cam_camera)

# ---- transforms, parenting, visibility, modifiers, constraints
ob_blade.location = (0.0, 0.0, 0.0)
ob_blade.lock_rotations_4d = False
ob_blade.empty_display_type = 'ARROWS'
ob_blade.lineart.crease_threshold = 0.0
ob_lamp.location = (4.076, 1.005, 5.904)
ob_lamp.rotation_euler = (0.6503, 0.05522, 1.866)
ob_lamp.lock_rotations_4d = False
ob_lamp.empty_display_type = 'ARROWS'
ob_lamp.color = (0.0, 0.0, 0.0, 0.0)
ob_lamp.lineart.crease_threshold = 0.0
ob_camera.location = (7.481, -6.508, 5.344)
ob_camera.rotation_euler = (1.109, 0.01082, 0.8149)
ob_camera.lock_rotations_4d = False
ob_camera.empty_display_type = 'ARROWS'
ob_camera.color = (0.0, 0.0, 0.0, 0.0)
ob_camera.display_type = 'WIRE'
ob_camera.lineart.crease_threshold = 0.0

# ---- collection membership
col_collection_1.objects.link(ob_blade)
col_collection_1.objects.link(ob_lamp)
col_collection_1.objects.link(ob_camera)

# ---- scene / render settings (as saved in the file)
scene.camera = ob_camera
scene.frame_start = 1; scene.frame_end = 250; scene.frame_set(1)
scene.render.engine = 'BLENDER_EEVEE_NEXT'
scene.render.image_settings.compression = 90
scene.render.resolution_percentage = 50
scene.render.dither_intensity = 0.0
scene.cycles.use_denoising = False
scene.cycles.samples = 10
scene.cycles.sampling_pattern = 'TABULATED_SOBOL'
scene.cycles.light_sampling_threshold = 0.0
scene.cycles.use_adaptive_sampling = False
scene.cycles.use_light_tree = False
scene.cycles.blur_glossy = 0.0
scene.cycles.volume_bounces = 1
scene.cycles.pixel_filter_type = 'GAUSSIAN'
scene.cycles.sample_clamp_indirect = 0.0
scene.view_settings.view_transform = 'Standard'
bpy.context.view_layer.update()
